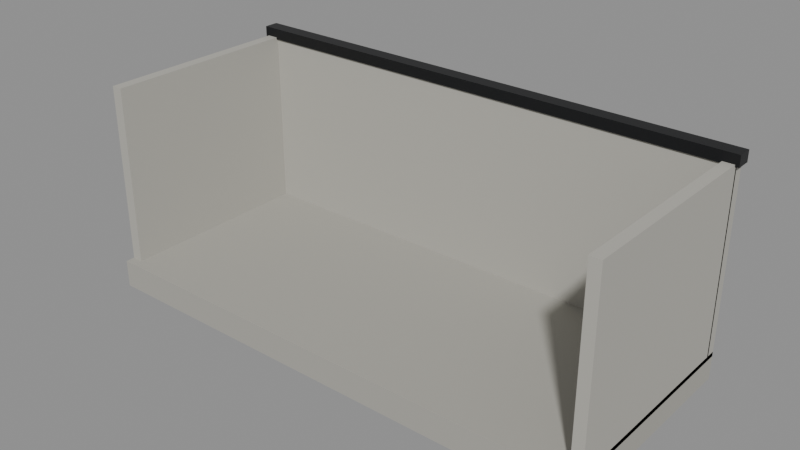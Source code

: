 # Source: Kit_balcony.blend  (saved by Blender 5.3.31; exported with 4.5.12 LTS)
import bpy
from mathutils import Matrix  # noqa: F401  (used for matrix-valued properties, if any)

bpy.ops.wm.read_factory_settings(use_empty=True)
scene = bpy.context.scene
scene.name = 'Scene'

# ---- collections
col_kit_balcony = bpy.data.collections.new('Kit_balcony'); scene.collection.children.link(col_kit_balcony)

# ---- materials (node trees are filled in below, after node groups)
mat_concrete_0 = bpy.data.materials.new('Concrete_0')
mat_concrete_1 = bpy.data.materials.new('Concrete_1')
mat_metal_2 = bpy.data.materials.new('Metal_2')

# ---- material node trees
mat_concrete_0.use_nodes = True; mat_concrete_0.node_tree.nodes.clear()
_N = mat_concrete_0.node_tree.nodes; _L = mat_concrete_0.node_tree.links
n0 = _N.new('ShaderNodeBsdfPrincipled'); n0.name = 'Principled BSDF'; n0.location = (-200, 100)
n0.inputs[0].default_value = (0.402, 0.3916, 0.3515, 1.0)
n0.inputs[2].default_value = 0.9
n0.inputs[10].default_value = 0.005
n1 = _N.new('ShaderNodeOutputMaterial'); n1.name = 'Material Output'; n1.location = (200, 100)
_L.new(n0.outputs[0], n1.inputs[0])
n1.is_active_output = True
mat_concrete_1.use_nodes = True; mat_concrete_1.node_tree.nodes.clear()
_N = mat_concrete_1.node_tree.nodes; _L = mat_concrete_1.node_tree.links
n0 = _N.new('ShaderNodeBsdfPrincipled'); n0.name = 'Principled BSDF'; n0.location = (-200, 100)
n0.inputs[0].default_value = (0.4452, 0.4342, 0.3916, 1.0)
n0.inputs[2].default_value = 0.9
n0.inputs[10].default_value = 0.005
n1 = _N.new('ShaderNodeOutputMaterial'); n1.name = 'Material Output'; n1.location = (200, 100)
_L.new(n0.outputs[0], n1.inputs[0])
n1.is_active_output = True
mat_metal_2.use_nodes = True; mat_metal_2.node_tree.nodes.clear()
_N = mat_metal_2.node_tree.nodes; _L = mat_metal_2.node_tree.links
n0 = _N.new('ShaderNodeBsdfPrincipled'); n0.name = 'Principled BSDF'; n0.location = (-200, 100)
n0.inputs[0].default_value = (0.01764, 0.0185, 0.02029, 1.0)
n0.inputs[1].default_value = 0.55
n0.inputs[2].default_value = 0.42
n0.inputs[10].default_value = 0.005
n1 = _N.new('ShaderNodeOutputMaterial'); n1.name = 'Material Output'; n1.location = (200, 100)
_L.new(n0.outputs[0], n1.inputs[0])
n1.is_active_output = True

# ---- meshes
me_slab_1 = bpy.data.meshes.new('Slab_1')
me_slab_1.from_pydata([(-1.4, -0.6, -0.075), (-1.4, -0.6, 0.075), (-1.4, 0.6, -0.075), (-1.4, 0.6, 0.075), (1.4, -0.6, -0.075), (1.4, -0.6, 0.075), (1.4, 0.6, -0.075), (1.4, 0.6, 0.075)], [], [(0, 1, 3, 2), (2, 3, 7, 6), (6, 7, 5, 4), (4, 5, 1, 0), (2, 6, 4, 0), (7, 3, 1, 5)])
me_slab_1.materials.append(mat_concrete_0)
me_slab_1.update()
me_front_2 = bpy.data.meshes.new('Front_2')
me_front_2.from_pydata([(-1.4, -0.03, -0.5), (-1.4, -0.03, 0.5), (-1.4, 0.03, -0.5), (-1.4, 0.03, 0.5), (1.4, -0.03, -0.5), (1.4, -0.03, 0.5), (1.4, 0.03, -0.5), (1.4, 0.03, 0.5)], [], [(0, 1, 3, 2), (2, 3, 7, 6), (6, 7, 5, 4), (4, 5, 1, 0), (2, 6, 4, 0), (7, 3, 1, 5)])
me_front_2.materials.append(mat_concrete_1)
me_front_2.update()
me_sidel_3 = bpy.data.meshes.new('SideL_3')
me_sidel_3.from_pydata([(-0.03, -0.55, -0.5), (-0.03, -0.55, 0.5), (-0.03, 0.55, -0.5), (-0.03, 0.55, 0.5), (0.03, -0.55, -0.5), (0.03, -0.55, 0.5), (0.03, 0.55, -0.5), (0.03, 0.55, 0.5)], [], [(0, 1, 3, 2), (2, 3, 7, 6), (6, 7, 5, 4), (4, 5, 1, 0), (2, 6, 4, 0), (7, 3, 1, 5)])
me_sidel_3.materials.append(mat_concrete_1)
me_sidel_3.update()
me_sider_4 = bpy.data.meshes.new('SideR_4')
me_sider_4.from_pydata([(-0.03, -0.55, -0.5), (-0.03, -0.55, 0.5), (-0.03, 0.55, -0.5), (-0.03, 0.55, 0.5), (0.03, -0.55, -0.5), (0.03, -0.55, 0.5), (0.03, 0.55, -0.5), (0.03, 0.55, 0.5)], [], [(0, 1, 3, 2), (2, 3, 7, 6), (6, 7, 5, 4), (4, 5, 1, 0), (2, 6, 4, 0), (7, 3, 1, 5)])
me_sider_4.materials.append(mat_concrete_1)
me_sider_4.update()
me_rail_5 = bpy.data.meshes.new('Rail_5')
me_rail_5.from_pydata([(-1.42, -0.04, -0.03), (-1.42, -0.04, 0.03), (-1.42, 0.04, -0.03), (-1.42, 0.04, 0.03), (1.42, -0.04, -0.03), (1.42, -0.04, 0.03), (1.42, 0.04, -0.03), (1.42, 0.04, 0.03)], [], [(0, 1, 3, 2), (2, 3, 7, 6), (6, 7, 5, 4), (4, 5, 1, 0), (2, 6, 4, 0), (7, 3, 1, 5)])
me_rail_5.materials.append(mat_metal_2)
me_rail_5.update()

# ---- objects
ob_slab = bpy.data.objects.new('Slab', me_slab_1)
ob_front = bpy.data.objects.new('Front', me_front_2)
ob_sidel = bpy.data.objects.new('SideL', me_sidel_3)
ob_sider = bpy.data.objects.new('SideR', me_sider_4)
ob_rail = bpy.data.objects.new('Rail', me_rail_5)

# ---- transforms, parenting, visibility, modifiers, constraints
ob_slab.location = (0.0, 0.6, 0.0)
ob_front.location = (0.0, 1.17, 0.55)
ob_sidel.location = (-1.37, 0.6, 0.55)
ob_sider.location = (1.37, 0.6, 0.55)
ob_rail.location = (0.0, 1.17, 1.07)

# ---- collection membership
col_kit_balcony.objects.link(ob_slab)
col_kit_balcony.objects.link(ob_front)
col_kit_balcony.objects.link(ob_sidel)
col_kit_balcony.objects.link(ob_sider)
col_kit_balcony.objects.link(ob_rail)

# ---- scene / render settings (as saved in the file)
scene.frame_start = 1; scene.frame_end = 250; scene.frame_set(1)
scene.render.engine = 'BLENDER_EEVEE_NEXT'
scene.render.bake_bias = 0.0
scene.render.bake_samples = 0
scene.render.compositor_device = 'GPU'
scene.eevee.use_volume_custom_range = False
scene.eevee.fast_gi_thickness_near = 0.1
scene.eevee.fast_gi_thickness_far = 0.0
scene.eevee.ray_tracing_options.screen_trace_thickness = 0.1
bpy.context.view_layer.update()

# ---- added for rendering (the .blend has no active camera and no usable light): camera, sun + grey world if the file has none
cam_auto = bpy.data.cameras.new('AutoCamera')
cam_auto.lens = 50.0
cam_auto.sensor_width = 36.0
cam_auto.clip_end = 1000.0
ob_auto_camera = bpy.data.objects.new('AutoCamera', cam_auto)
scene.collection.objects.link(ob_auto_camera)
ob_auto_camera.location = (3.05609, -3.06231, 2.95737)
ob_auto_camera.rotation_euler = (1.09748, -7.21219e-08, 0.694738)
scene.camera = ob_auto_camera
light_auto_sun = bpy.data.lights.new('AutoSun', 'SUN')
light_auto_sun.energy = 3.0
light_auto_sun.angle = 0.0523599
ob_auto_sun = bpy.data.objects.new('AutoSun', light_auto_sun)
scene.collection.objects.link(ob_auto_sun)
ob_auto_sun.rotation_euler = (0.872665, 0.174533, 0.523599)
if scene.world is None:
    world_auto = bpy.data.worlds.new('AutoWorld')
    world_auto.color = (0.3, 0.3, 0.3)
    scene.world = world_auto
bpy.context.view_layer.update()
